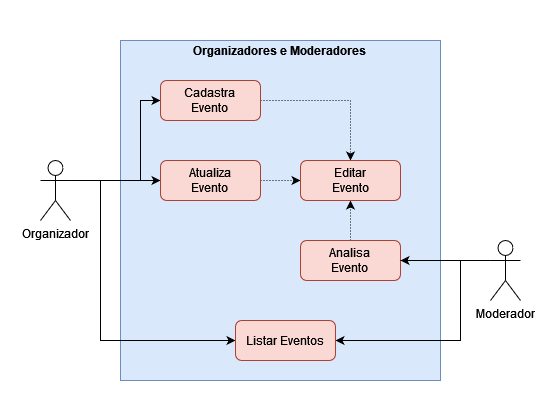

The diagram above was exported from draw.io. Its source (the exported page's mxGraphModel, read from the mxfile embedded in the PNG):
<mxGraphModel dx="1050" dy="565" grid="1" gridSize="10" guides="1" tooltips="1" connect="1" arrows="1" fold="1" page="1" pageScale="1" pageWidth="827" pageHeight="1169" math="0" shadow="0">
  <root>
    <mxCell id="0" />
    <mxCell id="1" parent="0" />
    <mxCell id="2" value="" style="rounded=0;whiteSpace=wrap;html=1;strokeColor=none;" vertex="1" parent="1">
      <mxGeometry width="560" height="420" as="geometry" />
    </mxCell>
    <mxCell id="3" value="" style="rounded=0;whiteSpace=wrap;html=1;fillColor=#dae8fc;strokeColor=#6c8ebf;" vertex="1" parent="1">
      <mxGeometry x="120" y="40" width="320" height="340" as="geometry" />
    </mxCell>
    <mxCell id="4" style="edgeStyle=orthogonalEdgeStyle;rounded=0;orthogonalLoop=1;jettySize=auto;html=1;exitX=1;exitY=0.3333333333333333;exitDx=0;exitDy=0;exitPerimeter=0;entryX=0;entryY=0.5;entryDx=0;entryDy=0;" edge="1" source="7" target="12" parent="1">
      <mxGeometry relative="1" as="geometry" />
    </mxCell>
    <mxCell id="5" style="edgeStyle=orthogonalEdgeStyle;rounded=0;orthogonalLoop=1;jettySize=auto;html=1;exitX=1;exitY=0.3333333333333333;exitDx=0;exitDy=0;exitPerimeter=0;entryX=0;entryY=0.5;entryDx=0;entryDy=0;" edge="1" source="7" target="9" parent="1">
      <mxGeometry relative="1" as="geometry">
        <Array as="points">
          <mxPoint x="140" y="180" />
          <mxPoint x="140" y="100" />
        </Array>
      </mxGeometry>
    </mxCell>
    <mxCell id="6" style="edgeStyle=orthogonalEdgeStyle;rounded=0;orthogonalLoop=1;jettySize=auto;html=1;exitX=1;exitY=0.3333333333333333;exitDx=0;exitDy=0;exitPerimeter=0;entryX=0;entryY=0.5;entryDx=0;entryDy=0;" edge="1" source="7" target="19" parent="1">
      <mxGeometry relative="1" as="geometry">
        <Array as="points">
          <mxPoint x="100" y="180" />
          <mxPoint x="100" y="340" />
        </Array>
      </mxGeometry>
    </mxCell>
    <mxCell id="7" value="Organizador" style="shape=umlActor;verticalLabelPosition=bottom;verticalAlign=top;html=1;outlineConnect=0;" vertex="1" parent="1">
      <mxGeometry x="40" y="160" width="30" height="60" as="geometry" />
    </mxCell>
    <mxCell id="8" style="edgeStyle=orthogonalEdgeStyle;rounded=0;orthogonalLoop=1;jettySize=auto;html=1;exitX=1;exitY=0.5;exitDx=0;exitDy=0;entryX=0.5;entryY=0;entryDx=0;entryDy=0;dashed=1;dashPattern=1 2;" edge="1" source="9" target="18" parent="1">
      <mxGeometry relative="1" as="geometry">
        <Array as="points">
          <mxPoint x="350" y="100" />
        </Array>
      </mxGeometry>
    </mxCell>
    <mxCell id="9" value="Cadastra &lt;br&gt;Evento" style="rounded=1;whiteSpace=wrap;html=1;fillColor=#fad9d5;strokeColor=#ae4132;" vertex="1" parent="1">
      <mxGeometry x="160" y="80" width="100" height="40" as="geometry" />
    </mxCell>
    <mxCell id="10" value="&lt;font face=&quot;Helvetica&quot;&gt;&lt;b&gt;Organizadores e Moderadores&lt;br&gt;&lt;/b&gt;&lt;/font&gt;" style="text;html=1;align=center;verticalAlign=middle;whiteSpace=wrap;rounded=0;" vertex="1" parent="1">
      <mxGeometry x="180" y="40" width="200" height="20" as="geometry" />
    </mxCell>
    <mxCell id="11" style="edgeStyle=orthogonalEdgeStyle;rounded=0;orthogonalLoop=1;jettySize=auto;html=1;exitX=1;exitY=0.5;exitDx=0;exitDy=0;entryX=0;entryY=0.5;entryDx=0;entryDy=0;dashed=1;dashPattern=1 2;" edge="1" source="12" target="18" parent="1">
      <mxGeometry relative="1" as="geometry" />
    </mxCell>
    <mxCell id="12" value="Atualiza &lt;br&gt;Evento" style="rounded=1;whiteSpace=wrap;html=1;fillColor=#fad9d5;strokeColor=#ae4132;" vertex="1" parent="1">
      <mxGeometry x="160" y="160" width="100" height="40" as="geometry" />
    </mxCell>
    <mxCell id="13" style="edgeStyle=orthogonalEdgeStyle;rounded=0;orthogonalLoop=1;jettySize=auto;html=1;exitX=0.5;exitY=0;exitDx=0;exitDy=0;entryX=0.5;entryY=1;entryDx=0;entryDy=0;dashed=1;dashPattern=1 2;" edge="1" source="14" target="18" parent="1">
      <mxGeometry relative="1" as="geometry" />
    </mxCell>
    <mxCell id="14" value="Analisa&lt;br&gt;Evento" style="rounded=1;whiteSpace=wrap;html=1;fillColor=#fad9d5;strokeColor=#ae4132;" vertex="1" parent="1">
      <mxGeometry x="300" y="240" width="100" height="40" as="geometry" />
    </mxCell>
    <mxCell id="15" style="edgeStyle=orthogonalEdgeStyle;rounded=0;orthogonalLoop=1;jettySize=auto;html=1;exitX=0;exitY=0.3333333333333333;exitDx=0;exitDy=0;exitPerimeter=0;entryX=1;entryY=0.5;entryDx=0;entryDy=0;" edge="1" source="17" target="14" parent="1">
      <mxGeometry relative="1" as="geometry" />
    </mxCell>
    <mxCell id="16" style="edgeStyle=orthogonalEdgeStyle;rounded=0;orthogonalLoop=1;jettySize=auto;html=1;exitX=0;exitY=0.3333333333333333;exitDx=0;exitDy=0;exitPerimeter=0;entryX=1;entryY=0.5;entryDx=0;entryDy=0;" edge="1" source="17" target="19" parent="1">
      <mxGeometry relative="1" as="geometry">
        <Array as="points">
          <mxPoint x="460" y="260" />
          <mxPoint x="460" y="340" />
        </Array>
      </mxGeometry>
    </mxCell>
    <mxCell id="17" value="&lt;div&gt;Moderador&lt;/div&gt;" style="shape=umlActor;verticalLabelPosition=bottom;verticalAlign=top;html=1;outlineConnect=0;" vertex="1" parent="1">
      <mxGeometry x="490" y="240" width="30" height="60" as="geometry" />
    </mxCell>
    <mxCell id="18" value="Editar &lt;br&gt;Evento" style="rounded=1;whiteSpace=wrap;html=1;fillColor=#fad9d5;strokeColor=#ae4132;" vertex="1" parent="1">
      <mxGeometry x="300" y="160" width="100" height="40" as="geometry" />
    </mxCell>
    <mxCell id="19" value="Listar Eventos" style="rounded=1;whiteSpace=wrap;html=1;fillColor=#fad9d5;strokeColor=#ae4132;" vertex="1" parent="1">
      <mxGeometry x="235" y="320" width="100" height="40" as="geometry" />
    </mxCell>
  </root>
</mxGraphModel>